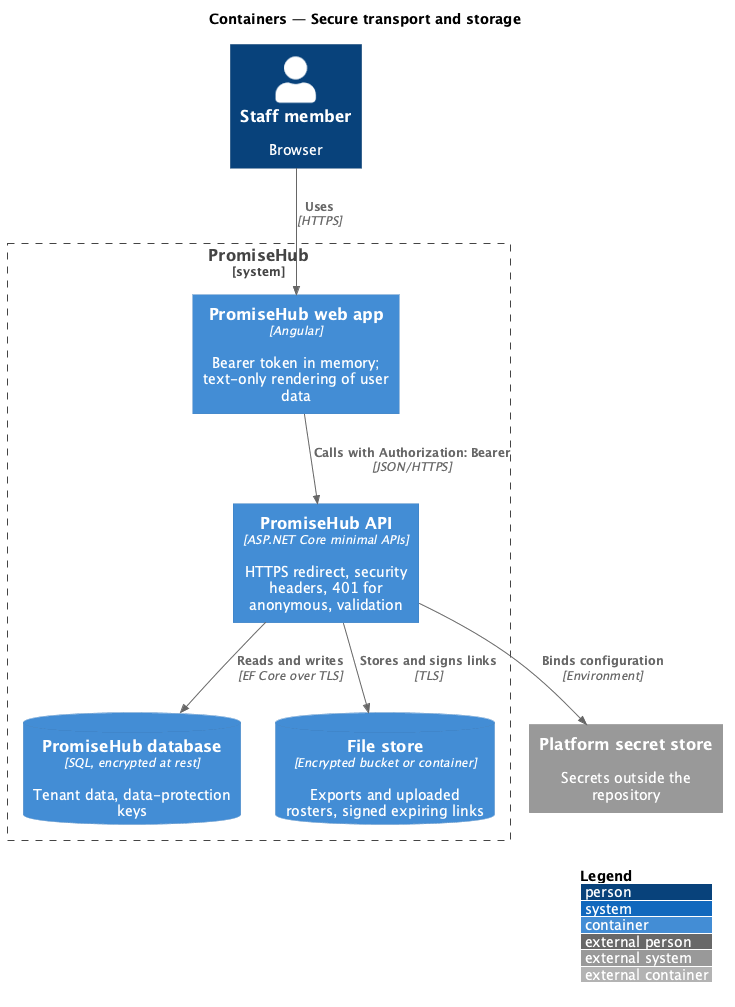

The diagram above was rendered by PlantUML. Its source (embedded in the PNG):
@startuml
!include <C4/C4_Container>
LAYOUT_WITH_LEGEND()
title Containers — Secure transport and storage

Person(staff, "Staff member", "Browser")
System_Boundary(promisehub, "PromiseHub") {
  Container(web, "PromiseHub web app", "Angular", "Bearer token in memory; text-only rendering of user data")
  Container(api, "PromiseHub API", "ASP.NET Core minimal APIs", "HTTPS redirect, security headers, 401 for anonymous, validation")
  ContainerDb(db, "PromiseHub database", "SQL, encrypted at rest", "Tenant data, data-protection keys")
  ContainerDb(files, "File store", "Encrypted bucket or container", "Exports and uploaded rosters, signed expiring links")
}
System_Ext(secrets, "Platform secret store", "Secrets outside the repository")
Rel(staff, web, "Uses", "HTTPS")
Rel(web, api, "Calls with Authorization: Bearer", "JSON/HTTPS")
Rel(api, db, "Reads and writes", "EF Core over TLS")
Rel(api, files, "Stores and signs links", "TLS")
Rel(api, secrets, "Binds configuration", "Environment")
@enduml